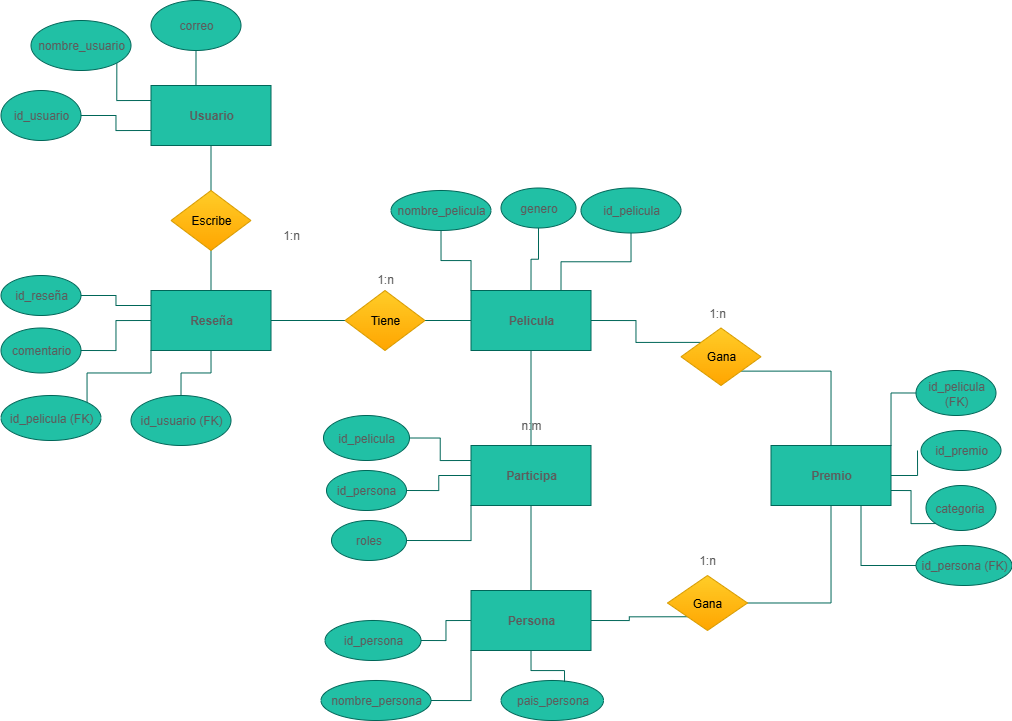

The diagram above was exported from draw.io. Its source (the exported page's mxGraphModel, read from the mxfile embedded in the PNG):
<mxGraphModel dx="1691" dy="815" grid="1" gridSize="10" guides="1" tooltips="1" connect="1" arrows="1" fold="1" page="1" pageScale="1" pageWidth="1169" pageHeight="827" math="0" shadow="0">
  <root>
    <mxCell id="0" />
    <mxCell id="1" parent="0" />
    <mxCell id="-0CG3axdtg7nNZ4cRzyT-61" style="edgeStyle=orthogonalEdgeStyle;rounded=0;orthogonalLoop=1;jettySize=auto;html=1;exitX=0.5;exitY=1;exitDx=0;exitDy=0;endArrow=none;endFill=0;labelBackgroundColor=none;strokeColor=#006658;fontColor=default;" parent="1" source="-0CG3axdtg7nNZ4cRzyT-13" target="-0CG3axdtg7nNZ4cRzyT-24" edge="1">
      <mxGeometry relative="1" as="geometry" />
    </mxCell>
    <mxCell id="-0CG3axdtg7nNZ4cRzyT-76" style="edgeStyle=orthogonalEdgeStyle;rounded=0;orthogonalLoop=1;jettySize=auto;html=1;exitX=0;exitY=0.75;exitDx=0;exitDy=0;endArrow=none;endFill=0;labelBackgroundColor=none;strokeColor=#006658;fontColor=default;" parent="1" source="-0CG3axdtg7nNZ4cRzyT-13" target="-0CG3axdtg7nNZ4cRzyT-31" edge="1">
      <mxGeometry relative="1" as="geometry" />
    </mxCell>
    <mxCell id="-0CG3axdtg7nNZ4cRzyT-78" style="edgeStyle=orthogonalEdgeStyle;rounded=0;orthogonalLoop=1;jettySize=auto;html=1;exitX=0;exitY=0.25;exitDx=0;exitDy=0;entryX=1;entryY=1;entryDx=0;entryDy=0;endArrow=none;endFill=0;labelBackgroundColor=none;strokeColor=#006658;fontColor=default;" parent="1" source="-0CG3axdtg7nNZ4cRzyT-13" target="-0CG3axdtg7nNZ4cRzyT-23" edge="1">
      <mxGeometry relative="1" as="geometry" />
    </mxCell>
    <mxCell id="-0CG3axdtg7nNZ4cRzyT-79" style="edgeStyle=orthogonalEdgeStyle;rounded=0;orthogonalLoop=1;jettySize=auto;html=1;exitX=0.5;exitY=0;exitDx=0;exitDy=0;entryX=0.5;entryY=1;entryDx=0;entryDy=0;endArrow=none;endFill=0;labelBackgroundColor=none;strokeColor=#006658;fontColor=default;" parent="1" source="-0CG3axdtg7nNZ4cRzyT-13" target="-0CG3axdtg7nNZ4cRzyT-30" edge="1">
      <mxGeometry relative="1" as="geometry" />
    </mxCell>
    <mxCell id="-0CG3axdtg7nNZ4cRzyT-13" value="&lt;b&gt;Usuario&lt;/b&gt;" style="rounded=0;whiteSpace=wrap;html=1;labelBackgroundColor=none;fillColor=#21C0A5;strokeColor=#006658;fontColor=#5C5C5C;" parent="1" vertex="1">
      <mxGeometry x="243.5" y="145" width="120" height="60" as="geometry" />
    </mxCell>
    <mxCell id="-0CG3axdtg7nNZ4cRzyT-63" style="edgeStyle=orthogonalEdgeStyle;rounded=0;orthogonalLoop=1;jettySize=auto;html=1;exitX=1;exitY=0.5;exitDx=0;exitDy=0;entryX=0;entryY=0.5;entryDx=0;entryDy=0;endArrow=none;endFill=0;labelBackgroundColor=none;strokeColor=#006658;fontColor=default;" parent="1" source="-0CG3axdtg7nNZ4cRzyT-14" target="-0CG3axdtg7nNZ4cRzyT-26" edge="1">
      <mxGeometry relative="1" as="geometry" />
    </mxCell>
    <mxCell id="-0CG3axdtg7nNZ4cRzyT-72" style="edgeStyle=orthogonalEdgeStyle;rounded=0;orthogonalLoop=1;jettySize=auto;html=1;exitX=0;exitY=0.25;exitDx=0;exitDy=0;entryX=1;entryY=0.5;entryDx=0;entryDy=0;endArrow=none;endFill=0;labelBackgroundColor=none;strokeColor=#006658;fontColor=default;" parent="1" source="-0CG3axdtg7nNZ4cRzyT-14" target="-0CG3axdtg7nNZ4cRzyT-33" edge="1">
      <mxGeometry relative="1" as="geometry" />
    </mxCell>
    <mxCell id="-0CG3axdtg7nNZ4cRzyT-73" style="edgeStyle=orthogonalEdgeStyle;rounded=0;orthogonalLoop=1;jettySize=auto;html=1;exitX=0;exitY=0.5;exitDx=0;exitDy=0;entryX=1;entryY=0.5;entryDx=0;entryDy=0;endArrow=none;endFill=0;labelBackgroundColor=none;strokeColor=#006658;fontColor=default;" parent="1" source="-0CG3axdtg7nNZ4cRzyT-14" target="-0CG3axdtg7nNZ4cRzyT-32" edge="1">
      <mxGeometry relative="1" as="geometry" />
    </mxCell>
    <mxCell id="-0CG3axdtg7nNZ4cRzyT-74" style="edgeStyle=orthogonalEdgeStyle;rounded=0;orthogonalLoop=1;jettySize=auto;html=1;exitX=0;exitY=1;exitDx=0;exitDy=0;entryX=1;entryY=0;entryDx=0;entryDy=0;endArrow=none;endFill=0;labelBackgroundColor=none;strokeColor=#006658;fontColor=default;" parent="1" source="-0CG3axdtg7nNZ4cRzyT-14" target="-0CG3axdtg7nNZ4cRzyT-34" edge="1">
      <mxGeometry relative="1" as="geometry" />
    </mxCell>
    <mxCell id="-0CG3axdtg7nNZ4cRzyT-75" style="edgeStyle=orthogonalEdgeStyle;rounded=0;orthogonalLoop=1;jettySize=auto;html=1;exitX=0.5;exitY=1;exitDx=0;exitDy=0;entryX=0.5;entryY=0;entryDx=0;entryDy=0;endArrow=none;endFill=0;labelBackgroundColor=none;strokeColor=#006658;fontColor=default;" parent="1" source="-0CG3axdtg7nNZ4cRzyT-14" target="-0CG3axdtg7nNZ4cRzyT-35" edge="1">
      <mxGeometry relative="1" as="geometry" />
    </mxCell>
    <mxCell id="-0CG3axdtg7nNZ4cRzyT-14" value="&lt;b&gt;Reseña&lt;/b&gt;" style="rounded=0;whiteSpace=wrap;html=1;labelBackgroundColor=none;fillColor=#21C0A5;strokeColor=#006658;fontColor=#5C5C5C;" parent="1" vertex="1">
      <mxGeometry x="243.5" y="350" width="120" height="60" as="geometry" />
    </mxCell>
    <mxCell id="-0CG3axdtg7nNZ4cRzyT-65" style="edgeStyle=orthogonalEdgeStyle;rounded=0;orthogonalLoop=1;jettySize=auto;html=1;exitX=0.5;exitY=1;exitDx=0;exitDy=0;endArrow=none;endFill=0;labelBackgroundColor=none;strokeColor=#006658;fontColor=default;" parent="1" source="-0CG3axdtg7nNZ4cRzyT-15" target="-0CG3axdtg7nNZ4cRzyT-17" edge="1">
      <mxGeometry relative="1" as="geometry" />
    </mxCell>
    <mxCell id="-0CG3axdtg7nNZ4cRzyT-67" style="edgeStyle=orthogonalEdgeStyle;rounded=0;orthogonalLoop=1;jettySize=auto;html=1;exitX=1;exitY=0.5;exitDx=0;exitDy=0;entryX=0;entryY=0;entryDx=0;entryDy=0;endArrow=none;endFill=0;labelBackgroundColor=none;strokeColor=#006658;fontColor=default;" parent="1" source="-0CG3axdtg7nNZ4cRzyT-15" target="-0CG3axdtg7nNZ4cRzyT-43" edge="1">
      <mxGeometry relative="1" as="geometry" />
    </mxCell>
    <mxCell id="-0CG3axdtg7nNZ4cRzyT-86" style="edgeStyle=orthogonalEdgeStyle;rounded=0;orthogonalLoop=1;jettySize=auto;html=1;exitX=0;exitY=0;exitDx=0;exitDy=0;endArrow=none;endFill=0;labelBackgroundColor=none;strokeColor=#006658;fontColor=default;" parent="1" source="-0CG3axdtg7nNZ4cRzyT-15" target="-0CG3axdtg7nNZ4cRzyT-38" edge="1">
      <mxGeometry relative="1" as="geometry" />
    </mxCell>
    <mxCell id="-0CG3axdtg7nNZ4cRzyT-87" style="edgeStyle=orthogonalEdgeStyle;rounded=0;orthogonalLoop=1;jettySize=auto;html=1;exitX=0.5;exitY=0;exitDx=0;exitDy=0;entryX=0.5;entryY=1;entryDx=0;entryDy=0;endArrow=none;endFill=0;labelBackgroundColor=none;strokeColor=#006658;fontColor=default;" parent="1" source="-0CG3axdtg7nNZ4cRzyT-15" target="-0CG3axdtg7nNZ4cRzyT-39" edge="1">
      <mxGeometry relative="1" as="geometry" />
    </mxCell>
    <mxCell id="-0CG3axdtg7nNZ4cRzyT-88" style="edgeStyle=orthogonalEdgeStyle;rounded=0;orthogonalLoop=1;jettySize=auto;html=1;exitX=0.75;exitY=0;exitDx=0;exitDy=0;entryX=0.5;entryY=1;entryDx=0;entryDy=0;endArrow=none;endFill=0;labelBackgroundColor=none;strokeColor=#006658;fontColor=default;" parent="1" source="-0CG3axdtg7nNZ4cRzyT-15" target="-0CG3axdtg7nNZ4cRzyT-37" edge="1">
      <mxGeometry relative="1" as="geometry" />
    </mxCell>
    <mxCell id="-0CG3axdtg7nNZ4cRzyT-15" value="&lt;b&gt;Pelicula&lt;/b&gt;" style="rounded=0;whiteSpace=wrap;html=1;labelBackgroundColor=none;fillColor=#21C0A5;strokeColor=#006658;fontColor=#5C5C5C;" parent="1" vertex="1">
      <mxGeometry x="563.5" y="350" width="120" height="60" as="geometry" />
    </mxCell>
    <mxCell id="-0CG3axdtg7nNZ4cRzyT-68" style="edgeStyle=orthogonalEdgeStyle;rounded=0;orthogonalLoop=1;jettySize=auto;html=1;exitX=1;exitY=0.5;exitDx=0;exitDy=0;entryX=0;entryY=1;entryDx=0;entryDy=0;endArrow=none;endFill=0;labelBackgroundColor=none;strokeColor=#006658;fontColor=default;" parent="1" source="-0CG3axdtg7nNZ4cRzyT-16" target="-0CG3axdtg7nNZ4cRzyT-55" edge="1">
      <mxGeometry relative="1" as="geometry" />
    </mxCell>
    <mxCell id="-0CG3axdtg7nNZ4cRzyT-83" style="edgeStyle=orthogonalEdgeStyle;rounded=0;orthogonalLoop=1;jettySize=auto;html=1;exitX=0;exitY=0.5;exitDx=0;exitDy=0;entryX=1;entryY=0.5;entryDx=0;entryDy=0;endArrow=none;endFill=0;labelBackgroundColor=none;strokeColor=#006658;fontColor=default;" parent="1" source="-0CG3axdtg7nNZ4cRzyT-16" target="-0CG3axdtg7nNZ4cRzyT-51" edge="1">
      <mxGeometry relative="1" as="geometry" />
    </mxCell>
    <mxCell id="-0CG3axdtg7nNZ4cRzyT-84" style="edgeStyle=orthogonalEdgeStyle;rounded=0;orthogonalLoop=1;jettySize=auto;html=1;exitX=0;exitY=1;exitDx=0;exitDy=0;entryX=1;entryY=0.5;entryDx=0;entryDy=0;endArrow=none;endFill=0;labelBackgroundColor=none;strokeColor=#006658;fontColor=default;" parent="1" source="-0CG3axdtg7nNZ4cRzyT-16" target="-0CG3axdtg7nNZ4cRzyT-53" edge="1">
      <mxGeometry relative="1" as="geometry" />
    </mxCell>
    <mxCell id="-0CG3axdtg7nNZ4cRzyT-16" value="&lt;b&gt;Persona&lt;/b&gt;" style="rounded=0;whiteSpace=wrap;html=1;labelBackgroundColor=none;fillColor=#21C0A5;strokeColor=#006658;fontColor=#5C5C5C;" parent="1" vertex="1">
      <mxGeometry x="563.5" y="650" width="120" height="60" as="geometry" />
    </mxCell>
    <mxCell id="-0CG3axdtg7nNZ4cRzyT-66" style="edgeStyle=orthogonalEdgeStyle;rounded=0;orthogonalLoop=1;jettySize=auto;html=1;exitX=0.5;exitY=1;exitDx=0;exitDy=0;endArrow=none;endFill=0;labelBackgroundColor=none;strokeColor=#006658;fontColor=default;" parent="1" source="-0CG3axdtg7nNZ4cRzyT-17" target="-0CG3axdtg7nNZ4cRzyT-16" edge="1">
      <mxGeometry relative="1" as="geometry" />
    </mxCell>
    <mxCell id="-0CG3axdtg7nNZ4cRzyT-80" style="edgeStyle=orthogonalEdgeStyle;rounded=0;orthogonalLoop=1;jettySize=auto;html=1;exitX=0;exitY=0.25;exitDx=0;exitDy=0;entryX=1;entryY=0.5;entryDx=0;entryDy=0;endArrow=none;endFill=0;labelBackgroundColor=none;strokeColor=#006658;fontColor=default;" parent="1" source="-0CG3axdtg7nNZ4cRzyT-17" target="-0CG3axdtg7nNZ4cRzyT-49" edge="1">
      <mxGeometry relative="1" as="geometry" />
    </mxCell>
    <mxCell id="-0CG3axdtg7nNZ4cRzyT-81" style="edgeStyle=orthogonalEdgeStyle;rounded=0;orthogonalLoop=1;jettySize=auto;html=1;exitX=0;exitY=0.5;exitDx=0;exitDy=0;entryX=1;entryY=0.5;entryDx=0;entryDy=0;endArrow=none;endFill=0;labelBackgroundColor=none;strokeColor=#006658;fontColor=default;" parent="1" source="-0CG3axdtg7nNZ4cRzyT-17" target="-0CG3axdtg7nNZ4cRzyT-50" edge="1">
      <mxGeometry relative="1" as="geometry" />
    </mxCell>
    <mxCell id="-0CG3axdtg7nNZ4cRzyT-82" style="edgeStyle=orthogonalEdgeStyle;rounded=0;orthogonalLoop=1;jettySize=auto;html=1;exitX=0;exitY=1;exitDx=0;exitDy=0;entryX=1;entryY=0.5;entryDx=0;entryDy=0;endArrow=none;endFill=0;labelBackgroundColor=none;strokeColor=#006658;fontColor=default;" parent="1" source="-0CG3axdtg7nNZ4cRzyT-17" target="-0CG3axdtg7nNZ4cRzyT-52" edge="1">
      <mxGeometry relative="1" as="geometry" />
    </mxCell>
    <mxCell id="-0CG3axdtg7nNZ4cRzyT-17" value="&lt;b&gt;Participa&lt;/b&gt;" style="rounded=0;whiteSpace=wrap;html=1;labelBackgroundColor=none;fillColor=#21C0A5;strokeColor=#006658;fontColor=#5C5C5C;" parent="1" vertex="1">
      <mxGeometry x="563.5" y="505" width="120" height="60" as="geometry" />
    </mxCell>
    <mxCell id="-0CG3axdtg7nNZ4cRzyT-23" value="nombre_usuario" style="ellipse;whiteSpace=wrap;html=1;labelBackgroundColor=none;fillColor=#21C0A5;strokeColor=#006658;fontColor=#5C5C5C;" parent="1" vertex="1">
      <mxGeometry x="123.5" y="80" width="100" height="50" as="geometry" />
    </mxCell>
    <mxCell id="-0CG3axdtg7nNZ4cRzyT-62" style="edgeStyle=orthogonalEdgeStyle;rounded=0;orthogonalLoop=1;jettySize=auto;html=1;exitX=0.5;exitY=1;exitDx=0;exitDy=0;endArrow=none;endFill=0;labelBackgroundColor=none;strokeColor=#006658;fontColor=default;" parent="1" source="-0CG3axdtg7nNZ4cRzyT-24" target="-0CG3axdtg7nNZ4cRzyT-14" edge="1">
      <mxGeometry relative="1" as="geometry" />
    </mxCell>
    <mxCell id="-0CG3axdtg7nNZ4cRzyT-24" value="Escribe" style="rhombus;whiteSpace=wrap;html=1;labelBackgroundColor=none;fillColor=#ffcd28;strokeColor=#d79b00;gradientColor=#ffa500;" parent="1" vertex="1">
      <mxGeometry x="263.5" y="250" width="80" height="60" as="geometry" />
    </mxCell>
    <mxCell id="-0CG3axdtg7nNZ4cRzyT-64" style="edgeStyle=orthogonalEdgeStyle;rounded=0;orthogonalLoop=1;jettySize=auto;html=1;exitX=1;exitY=0.5;exitDx=0;exitDy=0;entryX=0;entryY=0.5;entryDx=0;entryDy=0;endArrow=none;endFill=0;labelBackgroundColor=none;strokeColor=#006658;fontColor=default;" parent="1" source="-0CG3axdtg7nNZ4cRzyT-26" target="-0CG3axdtg7nNZ4cRzyT-15" edge="1">
      <mxGeometry relative="1" as="geometry" />
    </mxCell>
    <mxCell id="-0CG3axdtg7nNZ4cRzyT-26" value="Tiene" style="rhombus;whiteSpace=wrap;html=1;labelBackgroundColor=none;fillColor=#ffcd28;strokeColor=#d79b00;gradientColor=#ffa500;" parent="1" vertex="1">
      <mxGeometry x="437.5" y="350" width="80" height="60" as="geometry" />
    </mxCell>
    <mxCell id="-0CG3axdtg7nNZ4cRzyT-27" value="1:n" style="text;html=1;align=center;verticalAlign=middle;whiteSpace=wrap;rounded=0;labelBackgroundColor=none;fontColor=#5C5C5C;" parent="1" vertex="1">
      <mxGeometry x="447.5" y="324" width="60" height="30" as="geometry" />
    </mxCell>
    <mxCell id="-0CG3axdtg7nNZ4cRzyT-28" value="1:n" style="text;html=1;align=center;verticalAlign=middle;whiteSpace=wrap;rounded=0;labelBackgroundColor=none;fontColor=#5C5C5C;" parent="1" vertex="1">
      <mxGeometry x="353.5" y="280" width="60" height="30" as="geometry" />
    </mxCell>
    <mxCell id="-0CG3axdtg7nNZ4cRzyT-29" value="n:m" style="text;html=1;align=center;verticalAlign=middle;whiteSpace=wrap;rounded=0;labelBackgroundColor=none;fontColor=#5C5C5C;" parent="1" vertex="1">
      <mxGeometry x="593.5" y="470" width="60" height="30" as="geometry" />
    </mxCell>
    <mxCell id="-0CG3axdtg7nNZ4cRzyT-30" value="correo" style="ellipse;whiteSpace=wrap;html=1;labelBackgroundColor=none;fillColor=#21C0A5;strokeColor=#006658;fontColor=#5C5C5C;" parent="1" vertex="1">
      <mxGeometry x="243.5" y="60" width="90" height="50" as="geometry" />
    </mxCell>
    <mxCell id="-0CG3axdtg7nNZ4cRzyT-31" value="id_usuario" style="ellipse;whiteSpace=wrap;html=1;labelBackgroundColor=none;fillColor=#21C0A5;strokeColor=#006658;fontColor=#5C5C5C;" parent="1" vertex="1">
      <mxGeometry x="93.5" y="150" width="80" height="50" as="geometry" />
    </mxCell>
    <mxCell id="-0CG3axdtg7nNZ4cRzyT-32" value="comentario" style="ellipse;whiteSpace=wrap;html=1;labelBackgroundColor=none;fillColor=#21C0A5;strokeColor=#006658;fontColor=#5C5C5C;" parent="1" vertex="1">
      <mxGeometry x="93.5" y="387.5" width="80" height="45" as="geometry" />
    </mxCell>
    <mxCell id="-0CG3axdtg7nNZ4cRzyT-33" value="id_reseña" style="ellipse;whiteSpace=wrap;html=1;labelBackgroundColor=none;fillColor=#21C0A5;strokeColor=#006658;fontColor=#5C5C5C;" parent="1" vertex="1">
      <mxGeometry x="93.5" y="335" width="80" height="40" as="geometry" />
    </mxCell>
    <mxCell id="-0CG3axdtg7nNZ4cRzyT-34" value="id_pelicula (FK)" style="ellipse;whiteSpace=wrap;html=1;labelBackgroundColor=none;fillColor=#21C0A5;strokeColor=#006658;fontColor=#5C5C5C;" parent="1" vertex="1">
      <mxGeometry x="93.5" y="455" width="100" height="45" as="geometry" />
    </mxCell>
    <mxCell id="-0CG3axdtg7nNZ4cRzyT-35" value="id_usuario (FK)" style="ellipse;whiteSpace=wrap;html=1;labelBackgroundColor=none;fillColor=#21C0A5;strokeColor=#006658;fontColor=#5C5C5C;" parent="1" vertex="1">
      <mxGeometry x="223.5" y="455" width="100" height="50" as="geometry" />
    </mxCell>
    <mxCell id="-0CG3axdtg7nNZ4cRzyT-37" value="id_pelicula" style="ellipse;whiteSpace=wrap;html=1;labelBackgroundColor=none;fillColor=#21C0A5;strokeColor=#006658;fontColor=#5C5C5C;" parent="1" vertex="1">
      <mxGeometry x="673.5" y="247.5" width="100" height="45" as="geometry" />
    </mxCell>
    <mxCell id="-0CG3axdtg7nNZ4cRzyT-38" value="nombre_pelicula" style="ellipse;whiteSpace=wrap;html=1;labelBackgroundColor=none;fillColor=#21C0A5;strokeColor=#006658;fontColor=#5C5C5C;" parent="1" vertex="1">
      <mxGeometry x="483.5" y="250" width="100" height="40" as="geometry" />
    </mxCell>
    <mxCell id="-0CG3axdtg7nNZ4cRzyT-39" value="genero" style="ellipse;whiteSpace=wrap;html=1;labelBackgroundColor=none;fillColor=#21C0A5;strokeColor=#006658;fontColor=#5C5C5C;" parent="1" vertex="1">
      <mxGeometry x="593.5" y="247.5" width="75" height="40" as="geometry" />
    </mxCell>
    <mxCell id="-0CG3axdtg7nNZ4cRzyT-89" style="edgeStyle=orthogonalEdgeStyle;rounded=0;orthogonalLoop=1;jettySize=auto;html=1;exitX=1;exitY=0;exitDx=0;exitDy=0;entryX=0;entryY=0.5;entryDx=0;entryDy=0;endArrow=none;endFill=0;labelBackgroundColor=none;strokeColor=#006658;fontColor=default;" parent="1" source="-0CG3axdtg7nNZ4cRzyT-41" target="-0CG3axdtg7nNZ4cRzyT-58" edge="1">
      <mxGeometry relative="1" as="geometry" />
    </mxCell>
    <mxCell id="-0CG3axdtg7nNZ4cRzyT-90" style="edgeStyle=orthogonalEdgeStyle;rounded=0;orthogonalLoop=1;jettySize=auto;html=1;exitX=1;exitY=0.5;exitDx=0;exitDy=0;endArrow=none;endFill=0;labelBackgroundColor=none;strokeColor=#006658;fontColor=default;" parent="1" source="-0CG3axdtg7nNZ4cRzyT-41" edge="1">
      <mxGeometry relative="1" as="geometry">
        <mxPoint x="1010" y="510" as="targetPoint" />
      </mxGeometry>
    </mxCell>
    <mxCell id="-0CG3axdtg7nNZ4cRzyT-91" style="edgeStyle=orthogonalEdgeStyle;rounded=0;orthogonalLoop=1;jettySize=auto;html=1;exitX=1;exitY=0.75;exitDx=0;exitDy=0;entryX=0;entryY=1;entryDx=0;entryDy=0;endArrow=none;endFill=0;labelBackgroundColor=none;strokeColor=#006658;fontColor=default;" parent="1" source="-0CG3axdtg7nNZ4cRzyT-41" target="-0CG3axdtg7nNZ4cRzyT-57" edge="1">
      <mxGeometry relative="1" as="geometry" />
    </mxCell>
    <mxCell id="-0CG3axdtg7nNZ4cRzyT-92" style="edgeStyle=orthogonalEdgeStyle;rounded=0;orthogonalLoop=1;jettySize=auto;html=1;exitX=0.75;exitY=1;exitDx=0;exitDy=0;entryX=0;entryY=0.5;entryDx=0;entryDy=0;endArrow=none;endFill=0;labelBackgroundColor=none;strokeColor=#006658;fontColor=default;" parent="1" source="-0CG3axdtg7nNZ4cRzyT-41" target="-0CG3axdtg7nNZ4cRzyT-59" edge="1">
      <mxGeometry relative="1" as="geometry" />
    </mxCell>
    <mxCell id="-0CG3axdtg7nNZ4cRzyT-41" value="&lt;b&gt;Premio&lt;/b&gt;" style="rounded=0;whiteSpace=wrap;html=1;labelBackgroundColor=none;fillColor=#21C0A5;strokeColor=#006658;fontColor=#5C5C5C;" parent="1" vertex="1">
      <mxGeometry x="863.5" y="505" width="120" height="60" as="geometry" />
    </mxCell>
    <mxCell id="-0CG3axdtg7nNZ4cRzyT-70" style="edgeStyle=orthogonalEdgeStyle;rounded=0;orthogonalLoop=1;jettySize=auto;html=1;exitX=1;exitY=1;exitDx=0;exitDy=0;entryX=0.5;entryY=0;entryDx=0;entryDy=0;endArrow=none;endFill=0;labelBackgroundColor=none;strokeColor=#006658;fontColor=default;" parent="1" source="-0CG3axdtg7nNZ4cRzyT-43" target="-0CG3axdtg7nNZ4cRzyT-41" edge="1">
      <mxGeometry relative="1" as="geometry" />
    </mxCell>
    <mxCell id="-0CG3axdtg7nNZ4cRzyT-43" value="Gana" style="rhombus;whiteSpace=wrap;html=1;labelBackgroundColor=none;fillColor=#ffcd28;strokeColor=#d79b00;gradientColor=#ffa500;" parent="1" vertex="1">
      <mxGeometry x="773.5" y="387.5" width="80" height="57.5" as="geometry" />
    </mxCell>
    <mxCell id="-0CG3axdtg7nNZ4cRzyT-45" value="1:n" style="text;html=1;align=center;verticalAlign=middle;whiteSpace=wrap;rounded=0;labelBackgroundColor=none;fontColor=#5C5C5C;" parent="1" vertex="1">
      <mxGeometry x="780" y="357.5" width="60" height="30" as="geometry" />
    </mxCell>
    <mxCell id="-0CG3axdtg7nNZ4cRzyT-47" value="1:n" style="text;html=1;align=center;verticalAlign=middle;whiteSpace=wrap;rounded=0;labelBackgroundColor=none;fontColor=#5C5C5C;" parent="1" vertex="1">
      <mxGeometry x="770" y="605" width="60" height="30" as="geometry" />
    </mxCell>
    <mxCell id="-0CG3axdtg7nNZ4cRzyT-49" value="id_pelicula" style="ellipse;whiteSpace=wrap;html=1;labelBackgroundColor=none;fillColor=#21C0A5;strokeColor=#006658;fontColor=#5C5C5C;" parent="1" vertex="1">
      <mxGeometry x="416" y="475" width="86" height="45" as="geometry" />
    </mxCell>
    <mxCell id="-0CG3axdtg7nNZ4cRzyT-50" value="id_persona" style="ellipse;whiteSpace=wrap;html=1;labelBackgroundColor=none;fillColor=#21C0A5;strokeColor=#006658;fontColor=#5C5C5C;" parent="1" vertex="1">
      <mxGeometry x="419" y="530" width="80" height="40" as="geometry" />
    </mxCell>
    <mxCell id="-0CG3axdtg7nNZ4cRzyT-51" value="id_persona" style="ellipse;whiteSpace=wrap;html=1;labelBackgroundColor=none;fillColor=#21C0A5;strokeColor=#006658;fontColor=#5C5C5C;" parent="1" vertex="1">
      <mxGeometry x="417.5" y="680" width="96" height="40" as="geometry" />
    </mxCell>
    <mxCell id="-0CG3axdtg7nNZ4cRzyT-52" value="roles" style="ellipse;whiteSpace=wrap;html=1;labelBackgroundColor=none;fillColor=#21C0A5;strokeColor=#006658;fontColor=#5C5C5C;" parent="1" vertex="1">
      <mxGeometry x="424" y="580" width="75" height="40" as="geometry" />
    </mxCell>
    <mxCell id="-0CG3axdtg7nNZ4cRzyT-53" value="nombre_persona" style="ellipse;whiteSpace=wrap;html=1;labelBackgroundColor=none;fillColor=#21C0A5;strokeColor=#006658;fontColor=#5C5C5C;" parent="1" vertex="1">
      <mxGeometry x="413.5" y="740" width="110" height="40" as="geometry" />
    </mxCell>
    <mxCell id="-0CG3axdtg7nNZ4cRzyT-54" value="pais_persona" style="ellipse;whiteSpace=wrap;html=1;labelBackgroundColor=none;fillColor=#21C0A5;strokeColor=#006658;fontColor=#5C5C5C;" parent="1" vertex="1">
      <mxGeometry x="593.5" y="740" width="102.5" height="40" as="geometry" />
    </mxCell>
    <mxCell id="-0CG3axdtg7nNZ4cRzyT-69" style="edgeStyle=orthogonalEdgeStyle;rounded=0;orthogonalLoop=1;jettySize=auto;html=1;exitX=1;exitY=0.5;exitDx=0;exitDy=0;entryX=0.5;entryY=1;entryDx=0;entryDy=0;endArrow=none;endFill=0;labelBackgroundColor=none;strokeColor=#006658;fontColor=default;" parent="1" source="-0CG3axdtg7nNZ4cRzyT-55" target="-0CG3axdtg7nNZ4cRzyT-41" edge="1">
      <mxGeometry relative="1" as="geometry" />
    </mxCell>
    <mxCell id="-0CG3axdtg7nNZ4cRzyT-55" value="Gana" style="rhombus;whiteSpace=wrap;html=1;labelBackgroundColor=none;fillColor=#ffcd28;strokeColor=#d79b00;gradientColor=#ffa500;" parent="1" vertex="1">
      <mxGeometry x="760" y="635" width="80" height="55" as="geometry" />
    </mxCell>
    <mxCell id="-0CG3axdtg7nNZ4cRzyT-56" value="id_premio" style="ellipse;whiteSpace=wrap;html=1;labelBackgroundColor=none;fillColor=#21C0A5;strokeColor=#006658;fontColor=#5C5C5C;" parent="1" vertex="1">
      <mxGeometry x="1013.5" y="490" width="80" height="40" as="geometry" />
    </mxCell>
    <mxCell id="-0CG3axdtg7nNZ4cRzyT-57" value="categoria&amp;nbsp;" style="ellipse;whiteSpace=wrap;html=1;labelBackgroundColor=none;fillColor=#21C0A5;strokeColor=#006658;fontColor=#5C5C5C;" parent="1" vertex="1">
      <mxGeometry x="1018.5" y="545" width="70" height="45" as="geometry" />
    </mxCell>
    <mxCell id="-0CG3axdtg7nNZ4cRzyT-58" value="id_pelicula (FK)" style="ellipse;whiteSpace=wrap;html=1;labelBackgroundColor=none;fillColor=#21C0A5;strokeColor=#006658;fontColor=#5C5C5C;" parent="1" vertex="1">
      <mxGeometry x="1008.5" y="430" width="80" height="45" as="geometry" />
    </mxCell>
    <mxCell id="-0CG3axdtg7nNZ4cRzyT-59" value="id_persona (FK)" style="ellipse;whiteSpace=wrap;html=1;labelBackgroundColor=none;fillColor=#21C0A5;strokeColor=#006658;fontColor=#5C5C5C;" parent="1" vertex="1">
      <mxGeometry x="1008.5" y="605" width="96" height="40" as="geometry" />
    </mxCell>
    <mxCell id="-0CG3axdtg7nNZ4cRzyT-85" style="edgeStyle=orthogonalEdgeStyle;rounded=0;orthogonalLoop=1;jettySize=auto;html=1;exitX=0.5;exitY=1;exitDx=0;exitDy=0;entryX=0.62;entryY=0.038;entryDx=0;entryDy=0;entryPerimeter=0;endArrow=none;endFill=0;labelBackgroundColor=none;strokeColor=#006658;fontColor=default;" parent="1" source="-0CG3axdtg7nNZ4cRzyT-16" target="-0CG3axdtg7nNZ4cRzyT-54" edge="1">
      <mxGeometry relative="1" as="geometry" />
    </mxCell>
  </root>
</mxGraphModel>